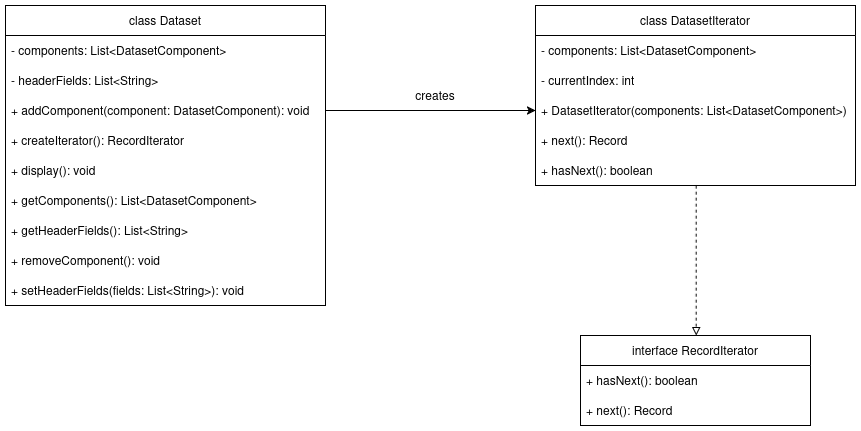

The diagram above was exported from draw.io. Its source (the exported page's mxGraphModel, read from the mxfile embedded in the PNG):
<mxGraphModel dx="897" dy="644" grid="1" gridSize="10" guides="1" tooltips="1" connect="1" arrows="1" fold="1" page="1" pageScale="1" pageWidth="850" pageHeight="1100" math="0" shadow="0">
  <root>
    <mxCell id="0" />
    <mxCell id="1" parent="0" />
    <mxCell id="evwSJF9SP21GYlQ4eFmT-1" value="class Dataset" style="swimlane;fontStyle=0;childLayout=stackLayout;horizontal=1;startSize=30;horizontalStack=0;resizeParent=1;resizeParentMax=0;resizeLast=0;collapsible=1;marginBottom=0;whiteSpace=wrap;html=1;" parent="1" vertex="1">
      <mxGeometry x="120" y="350" width="320" height="300" as="geometry" />
    </mxCell>
    <mxCell id="evwSJF9SP21GYlQ4eFmT-2" value="- components: List&amp;lt;DatasetComponent&amp;gt;" style="text;strokeColor=none;fillColor=none;align=left;verticalAlign=middle;spacingLeft=4;spacingRight=4;overflow=hidden;points=[[0,0.5],[1,0.5]];portConstraint=eastwest;rotatable=0;whiteSpace=wrap;html=1;" parent="evwSJF9SP21GYlQ4eFmT-1" vertex="1">
      <mxGeometry y="30" width="320" height="30" as="geometry" />
    </mxCell>
    <mxCell id="evwSJF9SP21GYlQ4eFmT-3" value="- headerFields: List&amp;lt;String&amp;gt;" style="text;strokeColor=none;fillColor=none;align=left;verticalAlign=middle;spacingLeft=4;spacingRight=4;overflow=hidden;points=[[0,0.5],[1,0.5]];portConstraint=eastwest;rotatable=0;whiteSpace=wrap;html=1;" parent="evwSJF9SP21GYlQ4eFmT-1" vertex="1">
      <mxGeometry y="60" width="320" height="30" as="geometry" />
    </mxCell>
    <mxCell id="evwSJF9SP21GYlQ4eFmT-4" value="+ addComponent(component: DatasetComponent): void" style="text;strokeColor=none;fillColor=none;align=left;verticalAlign=middle;spacingLeft=4;spacingRight=4;overflow=hidden;points=[[0,0.5],[1,0.5]];portConstraint=eastwest;rotatable=0;whiteSpace=wrap;html=1;" parent="evwSJF9SP21GYlQ4eFmT-1" vertex="1">
      <mxGeometry y="90" width="320" height="30" as="geometry" />
    </mxCell>
    <mxCell id="evwSJF9SP21GYlQ4eFmT-5" value="+ createIterator(): RecordIterator" style="text;strokeColor=none;fillColor=none;align=left;verticalAlign=middle;spacingLeft=4;spacingRight=4;overflow=hidden;points=[[0,0.5],[1,0.5]];portConstraint=eastwest;rotatable=0;whiteSpace=wrap;html=1;" parent="evwSJF9SP21GYlQ4eFmT-1" vertex="1">
      <mxGeometry y="120" width="320" height="30" as="geometry" />
    </mxCell>
    <mxCell id="evwSJF9SP21GYlQ4eFmT-6" value="+ display(): void" style="text;strokeColor=none;fillColor=none;align=left;verticalAlign=middle;spacingLeft=4;spacingRight=4;overflow=hidden;points=[[0,0.5],[1,0.5]];portConstraint=eastwest;rotatable=0;whiteSpace=wrap;html=1;" parent="evwSJF9SP21GYlQ4eFmT-1" vertex="1">
      <mxGeometry y="150" width="320" height="30" as="geometry" />
    </mxCell>
    <mxCell id="evwSJF9SP21GYlQ4eFmT-7" value="+ getComponents(): List&amp;lt;DatasetComponent&amp;gt;" style="text;strokeColor=none;fillColor=none;align=left;verticalAlign=middle;spacingLeft=4;spacingRight=4;overflow=hidden;points=[[0,0.5],[1,0.5]];portConstraint=eastwest;rotatable=0;whiteSpace=wrap;html=1;" parent="evwSJF9SP21GYlQ4eFmT-1" vertex="1">
      <mxGeometry y="180" width="320" height="30" as="geometry" />
    </mxCell>
    <mxCell id="evwSJF9SP21GYlQ4eFmT-8" value="+ getHeaderFields(): List&amp;lt;String&amp;gt;" style="text;strokeColor=none;fillColor=none;align=left;verticalAlign=middle;spacingLeft=4;spacingRight=4;overflow=hidden;points=[[0,0.5],[1,0.5]];portConstraint=eastwest;rotatable=0;whiteSpace=wrap;html=1;" parent="evwSJF9SP21GYlQ4eFmT-1" vertex="1">
      <mxGeometry y="210" width="320" height="30" as="geometry" />
    </mxCell>
    <mxCell id="evwSJF9SP21GYlQ4eFmT-9" value="+ removeComponent(): void" style="text;strokeColor=none;fillColor=none;align=left;verticalAlign=middle;spacingLeft=4;spacingRight=4;overflow=hidden;points=[[0,0.5],[1,0.5]];portConstraint=eastwest;rotatable=0;whiteSpace=wrap;html=1;" parent="evwSJF9SP21GYlQ4eFmT-1" vertex="1">
      <mxGeometry y="240" width="320" height="30" as="geometry" />
    </mxCell>
    <mxCell id="evwSJF9SP21GYlQ4eFmT-10" value="+ setHeaderFields(fields: List&amp;lt;String&amp;gt;): void" style="text;strokeColor=none;fillColor=none;align=left;verticalAlign=middle;spacingLeft=4;spacingRight=4;overflow=hidden;points=[[0,0.5],[1,0.5]];portConstraint=eastwest;rotatable=0;whiteSpace=wrap;html=1;" parent="evwSJF9SP21GYlQ4eFmT-1" vertex="1">
      <mxGeometry y="270" width="320" height="30" as="geometry" />
    </mxCell>
    <mxCell id="A4fUAhgj7CJClf9JvxE2-1" style="edgeStyle=orthogonalEdgeStyle;rounded=0;orthogonalLoop=1;jettySize=auto;html=1;fontFamily=Helvetica;fontSize=12;fontColor=default;endArrow=block;endFill=0;strokeColor=none;dashed=1;" parent="1" edge="1">
      <mxGeometry relative="1" as="geometry">
        <mxPoint x="809.2857142857147" y="550" as="targetPoint" />
        <mxPoint x="809" y="690" as="sourcePoint" />
        <Array as="points">
          <mxPoint x="809" y="590" />
          <mxPoint x="809" y="590" />
        </Array>
      </mxGeometry>
    </mxCell>
    <mxCell id="A4fUAhgj7CJClf9JvxE2-2" value="interface&amp;nbsp;&lt;code data-end=&quot;460&quot; data-start=&quot;444&quot;&gt;&lt;font face=&quot;Helvetica&quot;&gt;RecordIterator&lt;/font&gt;&lt;/code&gt;" style="swimlane;fontStyle=0;childLayout=stackLayout;horizontal=1;startSize=30;horizontalStack=0;resizeParent=1;resizeParentMax=0;resizeLast=0;collapsible=1;marginBottom=0;whiteSpace=wrap;html=1;" parent="1" vertex="1">
      <mxGeometry x="695" y="680" width="230" height="90" as="geometry" />
    </mxCell>
    <mxCell id="A4fUAhgj7CJClf9JvxE2-3" value="+ hasNext(): boolean" style="text;strokeColor=none;fillColor=none;align=left;verticalAlign=middle;spacingLeft=4;spacingRight=4;overflow=hidden;points=[[0,0.5],[1,0.5]];portConstraint=eastwest;rotatable=0;whiteSpace=wrap;html=1;" parent="A4fUAhgj7CJClf9JvxE2-2" vertex="1">
      <mxGeometry y="30" width="230" height="30" as="geometry" />
    </mxCell>
    <mxCell id="A4fUAhgj7CJClf9JvxE2-4" value="+ next(): Record" style="text;strokeColor=none;fillColor=none;align=left;verticalAlign=middle;spacingLeft=4;spacingRight=4;overflow=hidden;points=[[0,0.5],[1,0.5]];portConstraint=eastwest;rotatable=0;whiteSpace=wrap;html=1;" parent="A4fUAhgj7CJClf9JvxE2-2" vertex="1">
      <mxGeometry y="60" width="230" height="30" as="geometry" />
    </mxCell>
    <mxCell id="A4fUAhgj7CJClf9JvxE2-5" value="class&amp;nbsp;&lt;code data-end=&quot;677&quot; data-start=&quot;660&quot;&gt;&lt;font face=&quot;Helvetica&quot;&gt;DatasetIterator&lt;/font&gt;&lt;/code&gt;" style="swimlane;fontStyle=0;childLayout=stackLayout;horizontal=1;startSize=30;horizontalStack=0;resizeParent=1;resizeParentMax=0;resizeLast=0;collapsible=1;marginBottom=0;whiteSpace=wrap;html=1;" parent="1" vertex="1">
      <mxGeometry x="650" y="350" width="320" height="180" as="geometry" />
    </mxCell>
    <mxCell id="A4fUAhgj7CJClf9JvxE2-6" value="- components: List&amp;lt;DatasetComponent&amp;gt;" style="text;strokeColor=none;fillColor=none;align=left;verticalAlign=middle;spacingLeft=4;spacingRight=4;overflow=hidden;points=[[0,0.5],[1,0.5]];portConstraint=eastwest;rotatable=0;whiteSpace=wrap;html=1;" parent="A4fUAhgj7CJClf9JvxE2-5" vertex="1">
      <mxGeometry y="30" width="320" height="30" as="geometry" />
    </mxCell>
    <mxCell id="A4fUAhgj7CJClf9JvxE2-7" value="- currentIndex: int" style="text;strokeColor=none;fillColor=none;align=left;verticalAlign=middle;spacingLeft=4;spacingRight=4;overflow=hidden;points=[[0,0.5],[1,0.5]];portConstraint=eastwest;rotatable=0;whiteSpace=wrap;html=1;" parent="A4fUAhgj7CJClf9JvxE2-5" vertex="1">
      <mxGeometry y="60" width="320" height="30" as="geometry" />
    </mxCell>
    <mxCell id="A4fUAhgj7CJClf9JvxE2-9" value="+ DatasetIterator(components: List&amp;lt;DatasetComponent&amp;gt;)" style="text;strokeColor=none;fillColor=none;align=left;verticalAlign=middle;spacingLeft=4;spacingRight=4;overflow=hidden;points=[[0,0.5],[1,0.5]];portConstraint=eastwest;rotatable=0;whiteSpace=wrap;html=1;" parent="A4fUAhgj7CJClf9JvxE2-5" vertex="1">
      <mxGeometry y="90" width="320" height="30" as="geometry" />
    </mxCell>
    <mxCell id="A4fUAhgj7CJClf9JvxE2-10" value="+ next(): Record" style="text;strokeColor=none;fillColor=none;align=left;verticalAlign=middle;spacingLeft=4;spacingRight=4;overflow=hidden;points=[[0,0.5],[1,0.5]];portConstraint=eastwest;rotatable=0;whiteSpace=wrap;html=1;" parent="A4fUAhgj7CJClf9JvxE2-5" vertex="1">
      <mxGeometry y="120" width="320" height="30" as="geometry" />
    </mxCell>
    <mxCell id="A4fUAhgj7CJClf9JvxE2-11" value="+ hasNext(): boolean" style="text;strokeColor=none;fillColor=none;align=left;verticalAlign=middle;spacingLeft=4;spacingRight=4;overflow=hidden;points=[[0,0.5],[1,0.5]];portConstraint=eastwest;rotatable=0;whiteSpace=wrap;html=1;" parent="A4fUAhgj7CJClf9JvxE2-5" vertex="1">
      <mxGeometry y="150" width="320" height="30" as="geometry" />
    </mxCell>
    <mxCell id="A4fUAhgj7CJClf9JvxE2-13" style="edgeStyle=orthogonalEdgeStyle;rounded=0;orthogonalLoop=1;jettySize=auto;html=1;fontFamily=Helvetica;fontSize=12;fontColor=default;endArrow=block;endFill=0;dashed=1;exitX=0.502;exitY=1.005;exitDx=0;exitDy=0;exitPerimeter=0;" parent="1" source="A4fUAhgj7CJClf9JvxE2-11" target="A4fUAhgj7CJClf9JvxE2-2" edge="1">
      <mxGeometry relative="1" as="geometry">
        <mxPoint x="810" y="560" as="sourcePoint" />
        <Array as="points">
          <mxPoint x="811" y="530" />
          <mxPoint x="811" y="530" />
        </Array>
      </mxGeometry>
    </mxCell>
    <mxCell id="A4fUAhgj7CJClf9JvxE2-14" style="edgeStyle=orthogonalEdgeStyle;rounded=0;orthogonalLoop=1;jettySize=auto;html=1;fontFamily=Helvetica;fontSize=12;fontColor=default;endArrow=block;endFill=0;strokeColor=none;dashed=1;" parent="1" edge="1">
      <mxGeometry relative="1" as="geometry">
        <mxPoint x="809.2857142857147" y="550" as="targetPoint" />
        <mxPoint x="809" y="690" as="sourcePoint" />
        <Array as="points">
          <mxPoint x="809" y="590" />
          <mxPoint x="809" y="590" />
        </Array>
      </mxGeometry>
    </mxCell>
    <mxCell id="A4fUAhgj7CJClf9JvxE2-25" value="creates" style="text;strokeColor=none;align=center;fillColor=none;html=1;verticalAlign=middle;whiteSpace=wrap;rounded=0;rotation=0;" parent="1" vertex="1">
      <mxGeometry x="510" y="425" width="80" height="30" as="geometry" />
    </mxCell>
    <mxCell id="A4fUAhgj7CJClf9JvxE2-32" style="edgeStyle=orthogonalEdgeStyle;rounded=0;orthogonalLoop=1;jettySize=auto;html=1;exitX=1;exitY=0.5;exitDx=0;exitDy=0;entryX=0;entryY=0.5;entryDx=0;entryDy=0;" parent="1" source="evwSJF9SP21GYlQ4eFmT-4" target="A4fUAhgj7CJClf9JvxE2-9" edge="1">
      <mxGeometry relative="1" as="geometry" />
    </mxCell>
  </root>
</mxGraphModel>